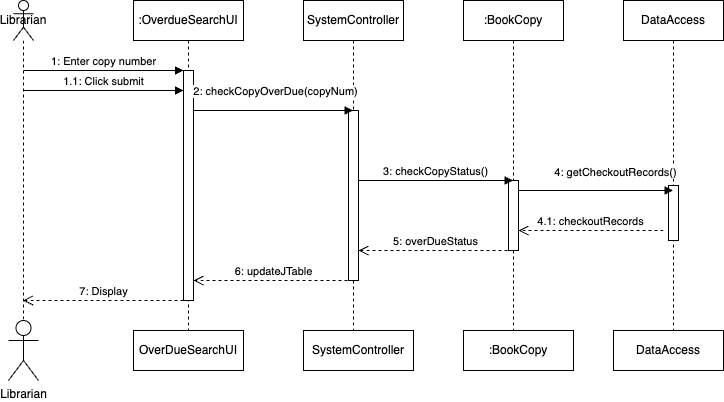

The diagram above was exported from draw.io. Its source (the exported page's mxGraphModel, read from the mxfile embedded in the PNG):
<mxGraphModel dx="1266" dy="684" grid="1" gridSize="10" guides="1" tooltips="1" connect="1" arrows="1" fold="1" page="1" pageScale="1" pageWidth="850" pageHeight="1100" math="0" shadow="0">
  <root>
    <mxCell id="0" />
    <mxCell id="1" parent="0" />
    <mxCell id="qtevcDl_QQADGnG5KEzk-1" value="Librarian" style="shape=umlLifeline;perimeter=lifelinePerimeter;whiteSpace=wrap;html=1;container=1;dropTarget=0;collapsible=0;recursiveResize=0;outlineConnect=0;portConstraint=eastwest;newEdgeStyle={&quot;curved&quot;:0,&quot;rounded&quot;:0};participant=umlActor;" vertex="1" parent="1">
      <mxGeometry x="70" y="40" width="20" height="320" as="geometry" />
    </mxCell>
    <mxCell id="qtevcDl_QQADGnG5KEzk-2" value="Librarian" style="shape=umlActor;verticalLabelPosition=bottom;verticalAlign=top;html=1;" vertex="1" parent="1">
      <mxGeometry x="65" y="360" width="30" height="60" as="geometry" />
    </mxCell>
    <mxCell id="qtevcDl_QQADGnG5KEzk-3" value=":OverdueSearchUI" style="shape=umlLifeline;perimeter=lifelinePerimeter;whiteSpace=wrap;html=1;container=1;dropTarget=0;collapsible=0;recursiveResize=0;outlineConnect=0;portConstraint=eastwest;newEdgeStyle={&quot;curved&quot;:0,&quot;rounded&quot;:0};" vertex="1" parent="1">
      <mxGeometry x="190" y="40" width="110" height="340" as="geometry" />
    </mxCell>
    <mxCell id="qtevcDl_QQADGnG5KEzk-7" value="" style="html=1;points=[[0,0,0,0,5],[0,1,0,0,-5],[1,0,0,0,5],[1,1,0,0,-5]];perimeter=orthogonalPerimeter;outlineConnect=0;targetShapes=umlLifeline;portConstraint=eastwest;newEdgeStyle={&quot;curved&quot;:0,&quot;rounded&quot;:0};" vertex="1" parent="qtevcDl_QQADGnG5KEzk-3">
      <mxGeometry x="50" y="70" width="10" height="230" as="geometry" />
    </mxCell>
    <mxCell id="qtevcDl_QQADGnG5KEzk-4" value="SystemController" style="shape=umlLifeline;perimeter=lifelinePerimeter;whiteSpace=wrap;html=1;container=1;dropTarget=0;collapsible=0;recursiveResize=0;outlineConnect=0;portConstraint=eastwest;newEdgeStyle={&quot;curved&quot;:0,&quot;rounded&quot;:0};" vertex="1" parent="1">
      <mxGeometry x="360" y="40" width="100" height="330" as="geometry" />
    </mxCell>
    <mxCell id="qtevcDl_QQADGnG5KEzk-8" value="" style="html=1;points=[[0,0,0,0,5],[0,1,0,0,-5],[1,0,0,0,5],[1,1,0,0,-5]];perimeter=orthogonalPerimeter;outlineConnect=0;targetShapes=umlLifeline;portConstraint=eastwest;newEdgeStyle={&quot;curved&quot;:0,&quot;rounded&quot;:0};" vertex="1" parent="qtevcDl_QQADGnG5KEzk-4">
      <mxGeometry x="45" y="110" width="10" height="170" as="geometry" />
    </mxCell>
    <mxCell id="qtevcDl_QQADGnG5KEzk-5" value=":BookCopy" style="shape=umlLifeline;perimeter=lifelinePerimeter;whiteSpace=wrap;html=1;container=1;dropTarget=0;collapsible=0;recursiveResize=0;outlineConnect=0;portConstraint=eastwest;newEdgeStyle={&quot;curved&quot;:0,&quot;rounded&quot;:0};" vertex="1" parent="1">
      <mxGeometry x="520" y="40" width="100" height="330" as="geometry" />
    </mxCell>
    <mxCell id="qtevcDl_QQADGnG5KEzk-9" value="" style="html=1;points=[[0,0,0,0,5],[0,1,0,0,-5],[1,0,0,0,5],[1,1,0,0,-5]];perimeter=orthogonalPerimeter;outlineConnect=0;targetShapes=umlLifeline;portConstraint=eastwest;newEdgeStyle={&quot;curved&quot;:0,&quot;rounded&quot;:0};" vertex="1" parent="qtevcDl_QQADGnG5KEzk-5">
      <mxGeometry x="45" y="180" width="10" height="70" as="geometry" />
    </mxCell>
    <mxCell id="qtevcDl_QQADGnG5KEzk-6" value="DataAccess" style="shape=umlLifeline;perimeter=lifelinePerimeter;whiteSpace=wrap;html=1;container=1;dropTarget=0;collapsible=0;recursiveResize=0;outlineConnect=0;portConstraint=eastwest;newEdgeStyle={&quot;curved&quot;:0,&quot;rounded&quot;:0};" vertex="1" parent="1">
      <mxGeometry x="680" y="40" width="100" height="330" as="geometry" />
    </mxCell>
    <mxCell id="qtevcDl_QQADGnG5KEzk-11" value="" style="html=1;points=[[0,0,0,0,5],[0,1,0,0,-5],[1,0,0,0,5],[1,1,0,0,-5]];perimeter=orthogonalPerimeter;outlineConnect=0;targetShapes=umlLifeline;portConstraint=eastwest;newEdgeStyle={&quot;curved&quot;:0,&quot;rounded&quot;:0};" vertex="1" parent="qtevcDl_QQADGnG5KEzk-6">
      <mxGeometry x="45" y="185" width="10" height="55" as="geometry" />
    </mxCell>
    <mxCell id="qtevcDl_QQADGnG5KEzk-12" value="1: Enter copy number" style="html=1;verticalAlign=bottom;endArrow=block;curved=0;rounded=0;" edge="1" parent="1">
      <mxGeometry width="80" relative="1" as="geometry">
        <mxPoint x="80" y="110" as="sourcePoint" />
        <mxPoint x="240" y="110" as="targetPoint" />
      </mxGeometry>
    </mxCell>
    <mxCell id="qtevcDl_QQADGnG5KEzk-13" value="1.1: Click submit" style="html=1;verticalAlign=bottom;endArrow=block;curved=0;rounded=0;" edge="1" parent="1">
      <mxGeometry width="80" relative="1" as="geometry">
        <mxPoint x="80" y="130" as="sourcePoint" />
        <mxPoint x="240" y="130" as="targetPoint" />
      </mxGeometry>
    </mxCell>
    <mxCell id="qtevcDl_QQADGnG5KEzk-14" value="2: checkCopyOverDue(copyNum)" style="html=1;verticalAlign=bottom;endArrow=block;curved=0;rounded=0;" edge="1" parent="1">
      <mxGeometry x="0.0334" y="10" width="80" relative="1" as="geometry">
        <mxPoint x="250" y="150" as="sourcePoint" />
        <mxPoint x="409.5" y="150" as="targetPoint" />
        <mxPoint as="offset" />
      </mxGeometry>
    </mxCell>
    <mxCell id="qtevcDl_QQADGnG5KEzk-15" value="3: checkCopyStatus()" style="html=1;verticalAlign=bottom;endArrow=block;curved=0;rounded=0;" edge="1" parent="1" source="qtevcDl_QQADGnG5KEzk-8">
      <mxGeometry width="80" relative="1" as="geometry">
        <mxPoint x="425" y="220" as="sourcePoint" />
        <mxPoint x="569.5" y="220" as="targetPoint" />
      </mxGeometry>
    </mxCell>
    <mxCell id="qtevcDl_QQADGnG5KEzk-16" value="5: overDueStatus" style="html=1;verticalAlign=bottom;endArrow=open;dashed=1;endSize=8;curved=0;rounded=0;" edge="1" parent="1">
      <mxGeometry relative="1" as="geometry">
        <mxPoint x="570" y="290" as="sourcePoint" />
        <mxPoint x="415" y="290" as="targetPoint" />
      </mxGeometry>
    </mxCell>
    <mxCell id="qtevcDl_QQADGnG5KEzk-17" value="4: getCheckoutRecords()" style="html=1;verticalAlign=bottom;endArrow=block;curved=0;rounded=0;" edge="1" parent="1">
      <mxGeometry x="0.25" y="10" width="80" relative="1" as="geometry">
        <mxPoint x="575" y="230" as="sourcePoint" />
        <mxPoint x="729.5" y="230" as="targetPoint" />
        <mxPoint y="1" as="offset" />
      </mxGeometry>
    </mxCell>
    <mxCell id="qtevcDl_QQADGnG5KEzk-18" value="4.1: checkoutRecords" style="html=1;verticalAlign=bottom;endArrow=open;dashed=1;endSize=8;curved=0;rounded=0;" edge="1" parent="1" target="qtevcDl_QQADGnG5KEzk-9">
      <mxGeometry relative="1" as="geometry">
        <mxPoint x="720" y="270" as="sourcePoint" />
        <mxPoint x="580" y="270" as="targetPoint" />
      </mxGeometry>
    </mxCell>
    <mxCell id="qtevcDl_QQADGnG5KEzk-19" value="6: updateJTable" style="html=1;verticalAlign=bottom;endArrow=open;dashed=1;endSize=8;curved=0;rounded=0;" edge="1" parent="1">
      <mxGeometry relative="1" as="geometry">
        <mxPoint x="410" y="320" as="sourcePoint" />
        <mxPoint x="250" y="320" as="targetPoint" />
      </mxGeometry>
    </mxCell>
    <mxCell id="qtevcDl_QQADGnG5KEzk-20" value="OverDueSearchUI" style="html=1;whiteSpace=wrap;" vertex="1" parent="1">
      <mxGeometry x="190" y="370" width="110" height="40" as="geometry" />
    </mxCell>
    <mxCell id="qtevcDl_QQADGnG5KEzk-21" value="SystemController" style="html=1;whiteSpace=wrap;" vertex="1" parent="1">
      <mxGeometry x="360" y="370" width="110" height="40" as="geometry" />
    </mxCell>
    <mxCell id="qtevcDl_QQADGnG5KEzk-22" value=":BookCopy" style="html=1;whiteSpace=wrap;" vertex="1" parent="1">
      <mxGeometry x="520" y="370" width="110" height="40" as="geometry" />
    </mxCell>
    <mxCell id="qtevcDl_QQADGnG5KEzk-23" value="DataAccess" style="html=1;whiteSpace=wrap;" vertex="1" parent="1">
      <mxGeometry x="670" y="370" width="110" height="40" as="geometry" />
    </mxCell>
    <mxCell id="qtevcDl_QQADGnG5KEzk-24" value="7: Display" style="html=1;verticalAlign=bottom;endArrow=open;dashed=1;endSize=8;curved=0;rounded=0;" edge="1" parent="1" target="qtevcDl_QQADGnG5KEzk-1">
      <mxGeometry relative="1" as="geometry">
        <mxPoint x="240" y="340" as="sourcePoint" />
        <mxPoint x="160" y="340" as="targetPoint" />
      </mxGeometry>
    </mxCell>
  </root>
</mxGraphModel>